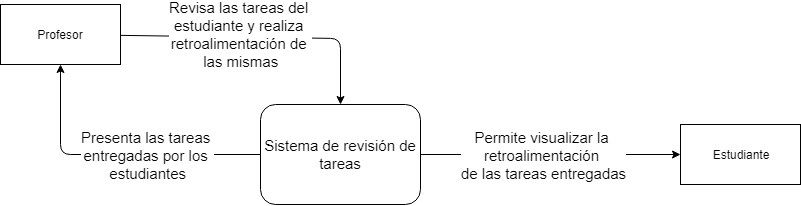

The diagram above was exported from draw.io. Its source (the exported page's mxGraphModel, read from the mxfile embedded in the PNG):
<mxGraphModel dx="840" dy="1572" grid="1" gridSize="10" guides="1" tooltips="1" connect="1" arrows="1" fold="1" page="1" pageScale="1" pageWidth="827" pageHeight="1169" math="0" shadow="0">
  <root>
    <mxCell id="0" />
    <mxCell id="1" parent="0" />
    <mxCell id="UD05pIYYooRXQXPD20U0-1" value="Sistema de revisión de tareas" style="rounded=1;whiteSpace=wrap;html=1;fontSize=15;" vertex="1" parent="1">
      <mxGeometry x="340" y="80" width="160" height="100" as="geometry" />
    </mxCell>
    <mxCell id="UD05pIYYooRXQXPD20U0-2" value="Profesor" style="rounded=0;whiteSpace=wrap;html=1;" vertex="1" parent="1">
      <mxGeometry x="80" y="-20" width="120" height="60" as="geometry" />
    </mxCell>
    <mxCell id="UD05pIYYooRXQXPD20U0-3" value="Estudiante" style="rounded=0;whiteSpace=wrap;html=1;" vertex="1" parent="1">
      <mxGeometry x="760" y="100" width="120" height="60" as="geometry" />
    </mxCell>
    <mxCell id="UD05pIYYooRXQXPD20U0-4" value="" style="endArrow=classic;html=1;fontSize=15;" edge="1" parent="1" source="UD05pIYYooRXQXPD20U0-1" target="UD05pIYYooRXQXPD20U0-2">
      <mxGeometry width="50" height="50" relative="1" as="geometry">
        <mxPoint x="190" y="260" as="sourcePoint" />
        <mxPoint x="240" y="210" as="targetPoint" />
        <Array as="points">
          <mxPoint x="140" y="130" />
        </Array>
      </mxGeometry>
    </mxCell>
    <mxCell id="UD05pIYYooRXQXPD20U0-12" value="Presenta las tareas &lt;br&gt;entregadas por los &lt;br&gt;estudiantes&lt;br&gt;" style="text;html=1;resizable=0;points=[];align=center;verticalAlign=middle;labelBackgroundColor=#ffffff;fontSize=15;" vertex="1" connectable="0" parent="UD05pIYYooRXQXPD20U0-4">
      <mxGeometry x="-0.1455" relative="1" as="geometry">
        <mxPoint x="11" as="offset" />
      </mxGeometry>
    </mxCell>
    <mxCell id="UD05pIYYooRXQXPD20U0-7" value="" style="endArrow=classic;html=1;fontSize=15;" edge="1" parent="1" source="UD05pIYYooRXQXPD20U0-1" target="UD05pIYYooRXQXPD20U0-3">
      <mxGeometry width="50" height="50" relative="1" as="geometry">
        <mxPoint x="400" y="40" as="sourcePoint" />
        <mxPoint x="450" y="-10" as="targetPoint" />
        <Array as="points" />
      </mxGeometry>
    </mxCell>
    <mxCell id="UD05pIYYooRXQXPD20U0-13" value="Permite visualizar la &lt;br&gt;retroalimentación &lt;br&gt;de las tareas entregadas" style="text;html=1;resizable=0;points=[];align=center;verticalAlign=middle;labelBackgroundColor=#ffffff;fontSize=15;" vertex="1" connectable="0" parent="UD05pIYYooRXQXPD20U0-7">
      <mxGeometry x="-0.3481" y="1" relative="1" as="geometry">
        <mxPoint x="38" y="1" as="offset" />
      </mxGeometry>
    </mxCell>
    <mxCell id="UD05pIYYooRXQXPD20U0-15" value="" style="endArrow=classic;html=1;fontSize=15;" edge="1" parent="1" source="UD05pIYYooRXQXPD20U0-2" target="UD05pIYYooRXQXPD20U0-1">
      <mxGeometry width="50" height="50" relative="1" as="geometry">
        <mxPoint x="80" y="250" as="sourcePoint" />
        <mxPoint x="130" y="200" as="targetPoint" />
        <Array as="points">
          <mxPoint x="420" y="14" />
        </Array>
      </mxGeometry>
    </mxCell>
    <mxCell id="UD05pIYYooRXQXPD20U0-16" value="Revisa las tareas&amp;nbsp;del &lt;br&gt;estudiante y realiza &lt;br&gt;retroalimentación de &lt;br&gt;las mismas" style="text;html=1;resizable=0;points=[];align=center;verticalAlign=middle;labelBackgroundColor=#ffffff;fontSize=15;" vertex="1" connectable="0" parent="UD05pIYYooRXQXPD20U0-15">
      <mxGeometry x="-0.037" y="-1" relative="1" as="geometry">
        <mxPoint x="-18" y="-4" as="offset" />
      </mxGeometry>
    </mxCell>
  </root>
</mxGraphModel>